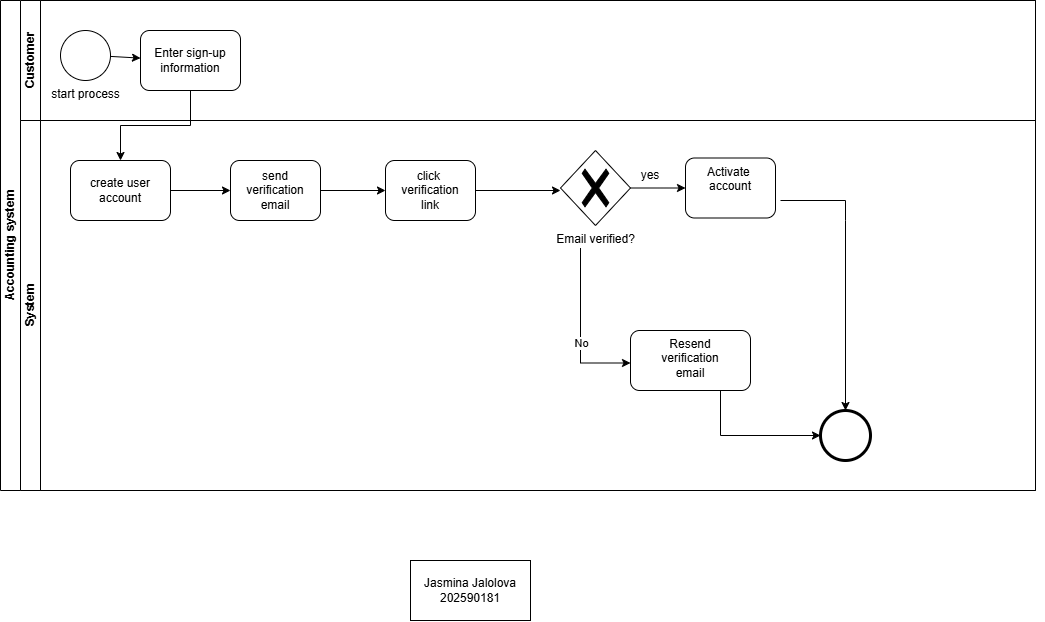

The diagram above was exported from draw.io. Its source (the exported page's mxGraphModel, read from the mxfile embedded in the PNG):
<mxGraphModel dx="1310" dy="785" grid="1" gridSize="10" guides="1" tooltips="1" connect="1" arrows="1" fold="1" page="1" pageScale="1" pageWidth="827" pageHeight="1169" math="0" shadow="0">
  <root>
    <mxCell id="0" />
    <mxCell id="1" parent="0" />
    <mxCell id="cqh5mjnIKYOE-vn2yPKd-14" parent="1" style="swimlane;html=1;childLayout=stackLayout;resizeParent=1;resizeParentMax=0;horizontal=0;startSize=20;horizontalStack=0;whiteSpace=wrap;" value="Accounting system" vertex="1">
      <mxGeometry height="490" width="1035" x="80" y="40" as="geometry" />
    </mxCell>
    <mxCell id="cqh5mjnIKYOE-vn2yPKd-15" parent="cqh5mjnIKYOE-vn2yPKd-14" style="swimlane;html=1;startSize=20;horizontal=0;" value="Customer" vertex="1">
      <mxGeometry height="120" width="1015" x="20" as="geometry" />
    </mxCell>
    <mxCell id="cqh5mjnIKYOE-vn2yPKd-21" edge="1" parent="cqh5mjnIKYOE-vn2yPKd-15" source="cqh5mjnIKYOE-vn2yPKd-18" style="rounded=0;orthogonalLoop=1;jettySize=auto;html=1;" target="cqh5mjnIKYOE-vn2yPKd-19" value="">
      <mxGeometry relative="1" as="geometry" />
    </mxCell>
    <mxCell id="cqh5mjnIKYOE-vn2yPKd-18" parent="cqh5mjnIKYOE-vn2yPKd-15" style="points=[[0.145,0.145,0],[0.5,0,0],[0.855,0.145,0],[1,0.5,0],[0.855,0.855,0],[0.5,1,0],[0.145,0.855,0],[0,0.5,0]];shape=mxgraph.bpmn.event;html=1;verticalLabelPosition=bottom;labelBackgroundColor=#ffffff;verticalAlign=top;align=center;perimeter=ellipsePerimeter;outlineConnect=0;aspect=fixed;outline=standard;symbol=general;" value="start process" vertex="1">
      <mxGeometry height="50" width="50" x="40" y="30" as="geometry" />
    </mxCell>
    <mxCell id="cqh5mjnIKYOE-vn2yPKd-19" parent="cqh5mjnIKYOE-vn2yPKd-15" style="rounded=1;whiteSpace=wrap;html=1;" value="Enter sign-up information" vertex="1">
      <mxGeometry height="60" width="100" x="120" y="30" as="geometry" />
    </mxCell>
    <mxCell id="cqh5mjnIKYOE-vn2yPKd-30" edge="1" parent="cqh5mjnIKYOE-vn2yPKd-14" source="cqh5mjnIKYOE-vn2yPKd-19" style="edgeStyle=orthogonalEdgeStyle;rounded=0;orthogonalLoop=1;jettySize=auto;html=1;" target="cqh5mjnIKYOE-vn2yPKd-29" value="">
      <mxGeometry relative="1" as="geometry" />
    </mxCell>
    <mxCell id="cqh5mjnIKYOE-vn2yPKd-47" edge="1" parent="cqh5mjnIKYOE-vn2yPKd-14" source="cqh5mjnIKYOE-vn2yPKd-14" style="edgeStyle=orthogonalEdgeStyle;rounded=0;orthogonalLoop=1;jettySize=auto;html=1;exitX=1;exitY=1;exitDx=0;exitDy=0;entryX=1;entryY=1;entryDx=0;entryDy=0;" target="cqh5mjnIKYOE-vn2yPKd-16">
      <mxGeometry relative="1" as="geometry" />
    </mxCell>
    <mxCell id="cqh5mjnIKYOE-vn2yPKd-16" parent="cqh5mjnIKYOE-vn2yPKd-14" style="swimlane;html=1;startSize=20;horizontal=0;" value="System" vertex="1">
      <mxGeometry height="370" width="1015" x="20" y="120" as="geometry" />
    </mxCell>
    <mxCell id="cqh5mjnIKYOE-vn2yPKd-23" edge="1" parent="cqh5mjnIKYOE-vn2yPKd-16" style="edgeStyle=orthogonalEdgeStyle;rounded=0;orthogonalLoop=1;jettySize=auto;html=1;innerLoopWaypoints=1;exitX=0.5;exitY=1;exitDx=0;exitDy=0;">
      <mxGeometry relative="1" as="geometry">
        <mxPoint x="75" y="90" as="sourcePoint" />
        <mxPoint x="75" y="90" as="targetPoint" />
      </mxGeometry>
    </mxCell>
    <mxCell id="cqh5mjnIKYOE-vn2yPKd-32" edge="1" parent="cqh5mjnIKYOE-vn2yPKd-16" source="cqh5mjnIKYOE-vn2yPKd-29" style="edgeStyle=orthogonalEdgeStyle;rounded=0;orthogonalLoop=1;jettySize=auto;html=1;" target="cqh5mjnIKYOE-vn2yPKd-31" value="">
      <mxGeometry relative="1" as="geometry" />
    </mxCell>
    <mxCell id="cqh5mjnIKYOE-vn2yPKd-29" parent="cqh5mjnIKYOE-vn2yPKd-16" style="whiteSpace=wrap;html=1;rounded=1;" value="create user account" vertex="1">
      <mxGeometry height="60" width="100" x="50" y="40" as="geometry" />
    </mxCell>
    <mxCell id="cqh5mjnIKYOE-vn2yPKd-34" edge="1" parent="cqh5mjnIKYOE-vn2yPKd-16" source="cqh5mjnIKYOE-vn2yPKd-31" style="edgeStyle=orthogonalEdgeStyle;rounded=0;orthogonalLoop=1;jettySize=auto;html=1;" target="cqh5mjnIKYOE-vn2yPKd-33" value="">
      <mxGeometry relative="1" as="geometry" />
    </mxCell>
    <mxCell id="cqh5mjnIKYOE-vn2yPKd-31" parent="cqh5mjnIKYOE-vn2yPKd-16" style="whiteSpace=wrap;html=1;rounded=1;" value="send&lt;div&gt;verification&lt;/div&gt;&lt;div&gt;email&lt;/div&gt;" vertex="1">
      <mxGeometry height="60" width="90" x="210" y="40" as="geometry" />
    </mxCell>
    <mxCell id="cqh5mjnIKYOE-vn2yPKd-38" edge="1" parent="cqh5mjnIKYOE-vn2yPKd-16" source="cqh5mjnIKYOE-vn2yPKd-33" style="edgeStyle=orthogonalEdgeStyle;rounded=0;orthogonalLoop=1;jettySize=auto;html=1;" value="">
      <mxGeometry relative="1" as="geometry">
        <mxPoint x="540" y="70" as="targetPoint" />
      </mxGeometry>
    </mxCell>
    <mxCell id="cqh5mjnIKYOE-vn2yPKd-33" parent="cqh5mjnIKYOE-vn2yPKd-16" style="whiteSpace=wrap;html=1;rounded=1;" value="click&amp;nbsp;&lt;div&gt;verification&lt;/div&gt;&lt;div&gt;link&lt;/div&gt;" vertex="1">
      <mxGeometry height="60" width="90" x="365" y="40" as="geometry" />
    </mxCell>
    <mxCell id="cqh5mjnIKYOE-vn2yPKd-41" edge="1" parent="cqh5mjnIKYOE-vn2yPKd-16" source="cqh5mjnIKYOE-vn2yPKd-39" style="edgeStyle=orthogonalEdgeStyle;rounded=0;orthogonalLoop=1;jettySize=auto;html=1;" target="cqh5mjnIKYOE-vn2yPKd-40" value="">
      <mxGeometry relative="1" as="geometry" />
    </mxCell>
    <mxCell id="cqh5mjnIKYOE-vn2yPKd-52" edge="1" parent="cqh5mjnIKYOE-vn2yPKd-16" style="edgeStyle=orthogonalEdgeStyle;rounded=0;orthogonalLoop=1;jettySize=auto;html=1;" value="">
      <mxGeometry relative="1" as="geometry">
        <Array as="points">
          <mxPoint x="560" y="127.5" />
          <mxPoint x="560" y="242.5" />
        </Array>
        <mxPoint x="560" y="127.5" as="sourcePoint" />
        <mxPoint x="610" y="242.5" as="targetPoint" />
      </mxGeometry>
    </mxCell>
    <mxCell id="cqh5mjnIKYOE-vn2yPKd-53" connectable="0" parent="cqh5mjnIKYOE-vn2yPKd-52" style="edgeLabel;html=1;align=center;verticalAlign=middle;resizable=0;points=[];" value="No" vertex="1">
      <mxGeometry relative="1" x="0.1524" as="geometry">
        <mxPoint as="offset" />
      </mxGeometry>
    </mxCell>
    <mxCell id="cqh5mjnIKYOE-vn2yPKd-39" parent="cqh5mjnIKYOE-vn2yPKd-16" style="points=[[0.25,0.25,0],[0.5,0,0],[0.75,0.25,0],[1,0.5,0],[0.75,0.75,0],[0.5,1,0],[0.25,0.75,0],[0,0.5,0]];shape=mxgraph.bpmn.gateway2;html=1;verticalLabelPosition=bottom;labelBackgroundColor=#ffffff;verticalAlign=top;align=center;perimeter=rhombusPerimeter;outlineConnect=0;outline=none;symbol=none;gwType=exclusive;" value="Email verified?" vertex="1">
      <mxGeometry height="75" width="70" x="540" y="30" as="geometry" />
    </mxCell>
    <mxCell id="cqh5mjnIKYOE-vn2yPKd-40" parent="cqh5mjnIKYOE-vn2yPKd-16" style="rounded=1;whiteSpace=wrap;html=1;verticalAlign=top;labelBackgroundColor=#ffffff;" value="Activate&amp;nbsp;&lt;div&gt;account&lt;/div&gt;" vertex="1">
      <mxGeometry height="60" width="90" x="665" y="37.5" as="geometry" />
    </mxCell>
    <mxCell id="cqh5mjnIKYOE-vn2yPKd-57" edge="1" parent="cqh5mjnIKYOE-vn2yPKd-16" source="cqh5mjnIKYOE-vn2yPKd-46" style="edgeStyle=orthogonalEdgeStyle;rounded=0;orthogonalLoop=1;jettySize=auto;html=1;entryX=0.75;entryY=1;entryDx=0;entryDy=0;endArrow=none;endFill=0;startArrow=classic;startFill=1;" target="cqh5mjnIKYOE-vn2yPKd-51" value="">
      <mxGeometry relative="1" as="geometry">
        <Array as="points">
          <mxPoint x="700" y="315" />
        </Array>
        <mxPoint x="720" y="315" as="targetPoint" />
      </mxGeometry>
    </mxCell>
    <mxCell id="cqh5mjnIKYOE-vn2yPKd-59" edge="1" parent="cqh5mjnIKYOE-vn2yPKd-16" source="cqh5mjnIKYOE-vn2yPKd-46" style="edgeStyle=orthogonalEdgeStyle;rounded=0;orthogonalLoop=1;jettySize=auto;html=1;endArrow=none;endFill=0;startArrow=classic;startFill=1;" value="">
      <mxGeometry relative="1" as="geometry">
        <Array as="points">
          <mxPoint x="825" y="100" />
          <mxPoint x="825" y="100" />
        </Array>
        <mxPoint x="760" y="80" as="targetPoint" />
      </mxGeometry>
    </mxCell>
    <mxCell id="cqh5mjnIKYOE-vn2yPKd-46" parent="cqh5mjnIKYOE-vn2yPKd-16" style="points=[[0.145,0.145,0],[0.5,0,0],[0.855,0.145,0],[1,0.5,0],[0.855,0.855,0],[0.5,1,0],[0.145,0.855,0],[0,0.5,0]];shape=mxgraph.bpmn.event;html=1;verticalLabelPosition=bottom;labelBackgroundColor=#ffffff;verticalAlign=top;align=center;perimeter=ellipsePerimeter;outlineConnect=0;aspect=fixed;outline=end;symbol=terminate2;" value="" vertex="1">
      <mxGeometry height="50" width="50" x="800" y="290" as="geometry" />
    </mxCell>
    <mxCell id="cqh5mjnIKYOE-vn2yPKd-51" parent="cqh5mjnIKYOE-vn2yPKd-16" style="rounded=1;whiteSpace=wrap;html=1;verticalAlign=top;labelBackgroundColor=#ffffff;" value="Resend&lt;div&gt;verification&lt;/div&gt;&lt;div&gt;email&lt;/div&gt;" vertex="1">
      <mxGeometry height="60" width="120" x="610" y="210" as="geometry" />
    </mxCell>
    <mxCell id="cqh5mjnIKYOE-vn2yPKd-42" parent="1" style="text;html=1;whiteSpace=wrap;strokeColor=none;fillColor=none;align=center;verticalAlign=middle;rounded=0;" value="yes" vertex="1">
      <mxGeometry height="30" width="60" x="700" y="200" as="geometry" />
    </mxCell>
    <mxCell id="cqh5mjnIKYOE-vn2yPKd-60" parent="1" style="whiteSpace=wrap;html=1;" value="Jasmina Jalolova&lt;div&gt;202590181&lt;/div&gt;" vertex="1">
      <mxGeometry height="60" width="120" x="490" y="600" as="geometry" />
    </mxCell>
  </root>
</mxGraphModel>